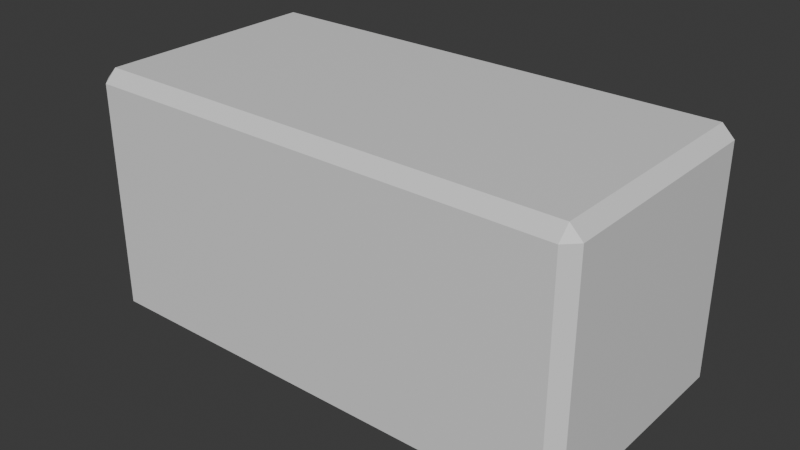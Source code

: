 # Source: BevelBrick.blend  (saved by Blender 5.2.44; exported with 4.5.12 LTS)
import bpy
from mathutils import Matrix  # noqa: F401  (used for matrix-valued properties, if any)

bpy.ops.wm.read_factory_settings(use_empty=True)
scene = bpy.context.scene
scene.name = 'Scene'

# ---- collections
col_collection = bpy.data.collections.new('Collection'); scene.collection.children.link(col_collection)

# ---- materials (node trees are filled in below, after node groups)
mat_material = bpy.data.materials.new('Material')
mat_material.alpha_threshold = 0.0
mat_material.use_backface_culling_lightprobe_volume = False
mat_material.roughness = 0.5
mat_material.line_color = (0.0, 0.0, 0.0, 1.0)

# ---- material node trees
mat_material.use_nodes = True; mat_material.node_tree.nodes.clear()
_N = mat_material.node_tree.nodes; _L = mat_material.node_tree.links
n0 = _N.new('ShaderNodeOutputMaterial'); n0.name = 'Material Output'; n0.location = (200, 100)
n1 = _N.new('ShaderNodeBsdfPrincipled'); n1.name = 'Principled BSDF'; n1.location = (-200, 100)
n1.inputs[10].default_value = 0.005
_L.new(n1.outputs[0], n0.inputs[0])
n0.is_active_output = True

# ---- world
world_world = bpy.data.worlds.new('World'); scene.world = world_world
world_world.use_nodes = True; world_world.node_tree.nodes.clear()
_N = world_world.node_tree.nodes; _L = world_world.node_tree.links
n0 = _N.new('ShaderNodeOutputWorld'); n0.name = 'World Output'; n0.location = (200, 100)
n1 = _N.new('ShaderNodeBackground'); n1.name = 'Background'; n1.location = (-200, 100)
n1.inputs[0].default_value = (0.05088, 0.05088, 0.05088, 1.0)
_L.new(n1.outputs[0], n0.inputs[0])
n0.is_active_output = True
world_world.color = (0.05088, 0.05088, 0.05088)
world_world.sun_shadow_jitter_overblur = 0.0

# ---- meshes
me_beveledbrick = bpy.data.meshes.new('BeveledBrick')
me_beveledbrick.from_pydata([(-1.0, 0.4519, 0.4519), (-0.9519, 0.4519, 0.5), (-0.9519, 0.5, 0.4519), (-0.9519, 0.4519, -0.5), (-1.0, 0.4519, -0.4519), (-0.9519, 0.5, -0.4519), (0.9519, 0.5, 0.4519), (0.9519, 0.4519, 0.5), (1.0, 0.4519, 0.4519), (0.9519, 0.5, -0.4519), (1.0, 0.4519, -0.4519), (0.9519, 0.4519, -0.5), (-1.0, -0.4519, 0.4519), (-0.9519, -0.5, 0.4519), (-0.9519, -0.4519, 0.5), (-0.9519, -0.5, -0.4519), (-1.0, -0.4519, -0.4519), (-0.9519, -0.4519, -0.5), (0.9519, -0.5, 0.4519), (1.0, -0.4519, 0.4519), (0.9519, -0.4519, 0.5), (0.9519, -0.4519, -0.5), (1.0, -0.4519, -0.4519), (0.9519, -0.5, -0.4519), (0.0, -0.4519, -0.5), (0.0, -0.5, -0.4519), (0.0, 0.4519, 0.5), (0.0, 0.5, 0.4519), (0.0, -0.4519, 0.5), (0.0, -0.5, 0.4519), (0.0, 0.4519, -0.5), (0.0, 0.5, -0.4519), (0.4759, -0.4519, -0.5), (0.4759, 0.4519, 0.5), (0.4759, -0.5, 0.4519), (0.4759, 0.5, -0.4519), (0.4759, -0.5, -0.4519), (0.4759, 0.5, 0.4519), (0.4759, -0.4519, 0.5), (0.4759, 0.4519, -0.5), (-0.4759, -0.5, -0.4519), (-0.4759, 0.5, 0.4519), (-0.4759, -0.4519, 0.5), (-0.4759, 0.4519, -0.5), (-0.4759, -0.4519, -0.5), (-0.4759, 0.4519, 0.5), (-0.4759, -0.5, 0.4519), (-0.4759, 0.5, -0.4519), (-0.9519, 0.5, 0.0), (-1.0, 0.4519, 0.0), (1.0, -0.4519, 0.0), (0.9519, -0.5, 0.0), (1.0, 0.4519, 0.0), (0.9519, 0.5, 0.0), (-1.0, -0.4519, 0.0), (-0.9519, -0.5, 0.0), (0.0, -0.5, 0.0), (0.0, 0.5, 0.0), (0.4759, -0.5, 0.0), (0.4759, 0.5, 0.0), (-0.4759, 0.5, 0.0), (-0.4759, -0.5, 0.0), (-0.9519, 0.0, -0.5), (-1.0, 0.0, -0.4519), (0.9519, 0.0, 0.5), (1.0, 0.0, 0.4519), (0.9519, 0.0, -0.5), (1.0, 0.0, -0.4519), (-0.9519, 0.0, 0.5), (-1.0, 0.0, 0.4519), (-1.528e-09, -1.528e-09, -0.5), (-1.528e-09, -1.528e-09, 0.5), (0.4759, 0.0, -0.5), (0.4759, 0.0, 0.5), (-0.4759, 0.0, 0.5), (-0.4759, 0.0, -0.5), (1.0, 0.0, 0.0), (-1.0, 0.0, 0.0)], [], [(0, 1, 2), (3, 4, 5), (6, 7, 8), (9, 10, 11), (12, 13, 14), (15, 16, 17), (18, 19, 20), (21, 22, 23), (32, 21, 23, 36), (62, 17, 16, 63), (48, 5, 4, 49), (50, 19, 18, 51), (52, 10, 9, 53), (54, 16, 15, 55), (64, 20, 19, 65), (33, 7, 6, 37), (66, 11, 10, 67), (42, 14, 13, 46), (68, 1, 0, 69), (43, 3, 5, 47), (77, 69, 0, 49), (59, 37, 6, 53), (73, 38, 20, 64), (72, 39, 11, 66), (76, 65, 19, 50), (61, 46, 13, 55), (58, 34, 29, 56), (75, 43, 30, 70), (74, 42, 28, 71), (60, 41, 27, 57), (39, 30, 31, 35), (38, 28, 29, 34), (45, 26, 27, 41), (44, 24, 25, 40), (20, 38, 34, 18), (11, 39, 35, 9), (51, 18, 34, 58), (70, 30, 39, 72), (71, 28, 38, 73), (57, 27, 37, 59), (26, 33, 37, 27), (24, 32, 36, 25), (17, 44, 40, 15), (1, 45, 41, 2), (48, 2, 41, 60), (68, 14, 42, 74), (62, 3, 43, 75), (56, 29, 46, 61), (30, 43, 47, 31), (28, 42, 46, 29), (25, 56, 61, 40), (5, 48, 60, 47), (31, 57, 59, 35), (23, 51, 58, 36), (47, 60, 57, 31), (36, 58, 56, 25), (40, 61, 55, 15), (67, 76, 50, 22), (35, 59, 53, 9), (63, 77, 49, 4), (12, 54, 55, 13), (8, 52, 53, 6), (22, 50, 51, 23), (2, 48, 49, 0), (16, 54, 77, 63), (10, 52, 76, 67), (17, 62, 75, 44), (1, 68, 74, 45), (26, 71, 73, 33), (24, 70, 72, 32), (45, 74, 71, 26), (44, 75, 70, 24), (52, 8, 65, 76), (32, 72, 66, 21), (33, 73, 64, 7), (54, 12, 69, 77), (14, 68, 69, 12), (21, 66, 67, 22), (7, 64, 65, 8), (3, 62, 63, 4)])
_uv = me_beveledbrick.uv_layers.new(name='UVMap')
_uv.uv.foreach_set('vector', [0.613, 0.488, 0.631, 0.5, 0.613, 0.509, 0.363, 0.512, 0.375, 0.494, 0.384, 0.512, 0.613, 0.741, 0.631, 0.75, 0.613, 0.762, 0.384, 0.738, 0.375, 0.756, 0.363, 0.738, 0.613, 0.259, 0.613, 0.238, 0.625, 0.246, 0.125, 0.512, 0.137, 0.5, 0.137, 0.512, 0.613, 0.01203, 0.613, 0.0, 0.625, 0.01203, 0.137, 0.738, 0.137, 0.75, 0.125, 0.738, 0.137, 0.6815, 0.137, 0.738, 0.125, 0.738, 0.125, 0.6815, 0.25, 0.512, 0.137, 0.512, 0.137, 0.5, 0.256, 0.497, 0.4985, 0.5105, 0.384, 0.512, 0.375, 0.494, 0.494, 0.491, 0.5, 0.0, 0.613, 0.0, 0.613, 0.01203, 0.5, 0.01203, 0.494, 0.759, 0.375, 0.756, 0.384, 0.738, 0.4985, 0.7395, 0.5, 0.2605, 0.387, 0.262, 0.387, 0.238, 0.5, 0.238, 0.628, 0.869, 0.625, 0.988, 0.613, 0.988, 0.613, 0.875, 0.631, 0.6875, 0.631, 0.75, 0.613, 0.741, 0.613, 0.683, 0.25, 0.738, 0.363, 0.738, 0.375, 0.756, 0.256, 0.753, 0.625, 0.1875, 0.625, 0.246, 0.613, 0.238, 0.613, 0.1815, 0.628, 0.373, 0.631, 0.5, 0.613, 0.488, 0.613, 0.3735, 0.363, 0.5685, 0.363, 0.512, 0.384, 0.512, 0.384, 0.5685, 0.497, 0.3758, 0.613, 0.3735, 0.613, 0.488, 0.494, 0.491, 0.4985, 0.6822, 0.613, 0.683, 0.613, 0.741, 0.4985, 0.7395, 0.747, 0.6845, 0.863, 0.6815, 0.863, 0.738, 0.747, 0.744, 0.25, 0.6815, 0.363, 0.6815, 0.363, 0.738, 0.25, 0.738, 0.497, 0.8735, 0.613, 0.875, 0.613, 0.988, 0.5, 0.988, 0.5, 0.1815, 0.613, 0.1815, 0.613, 0.238, 0.5, 0.238, 0.5, 0.06852, 0.613, 0.06852, 0.613, 0.125, 0.5, 0.125, 0.25, 0.5685, 0.363, 0.5685, 0.363, 0.625, 0.25, 0.625, 0.747, 0.5655, 0.863, 0.5685, 0.863, 0.625, 0.747, 0.625, 0.4985, 0.5678, 0.613, 0.567, 0.613, 0.625, 0.4985, 0.625, 0.363, 0.6815, 0.363, 0.625, 0.384, 0.625, 0.384, 0.6815, 0.625, 0.07052, 0.625, 0.129, 0.613, 0.125, 0.613, 0.06852, 0.631, 0.5625, 0.631, 0.625, 0.613, 0.625, 0.613, 0.567, 0.137, 0.5685, 0.137, 0.625, 0.125, 0.625, 0.125, 0.5685, 0.625, 0.01203, 0.625, 0.07052, 0.613, 0.06852, 0.613, 0.01203, 0.363, 0.738, 0.363, 0.6815, 0.384, 0.6815, 0.384, 0.738, 0.5, 0.01203, 0.613, 0.01203, 0.613, 0.06852, 0.5, 0.06852, 0.25, 0.625, 0.363, 0.625, 0.363, 0.6815, 0.25, 0.6815, 0.747, 0.625, 0.863, 0.625, 0.863, 0.6815, 0.747, 0.6845, 0.4985, 0.625, 0.613, 0.625, 0.613, 0.683, 0.4985, 0.6822, 0.631, 0.625, 0.631, 0.6875, 0.613, 0.683, 0.613, 0.625, 0.137, 0.625, 0.137, 0.6815, 0.125, 0.6815, 0.125, 0.625, 0.137, 0.512, 0.137, 0.5685, 0.125, 0.5685, 0.125, 0.512, 0.631, 0.5, 0.631, 0.5625, 0.613, 0.567, 0.613, 0.509, 0.4985, 0.5105, 0.613, 0.509, 0.613, 0.567, 0.4985, 0.5678, 0.747, 0.506, 0.863, 0.512, 0.863, 0.5685, 0.747, 0.5655, 0.25, 0.512, 0.363, 0.512, 0.363, 0.5685, 0.25, 0.5685, 0.5, 0.125, 0.613, 0.125, 0.613, 0.1815, 0.5, 0.1815, 0.363, 0.625, 0.363, 0.5685, 0.384, 0.5685, 0.384, 0.625, 0.625, 0.129, 0.625, 0.1875, 0.613, 0.1815, 0.613, 0.125, 0.387, 0.125, 0.5, 0.125, 0.5, 0.1815, 0.387, 0.1815, 0.384, 0.512, 0.4985, 0.5105, 0.4985, 0.5678, 0.384, 0.5685, 0.384, 0.625, 0.4985, 0.625, 0.4985, 0.6822, 0.384, 0.6815, 0.387, 0.01203, 0.5, 0.01203, 0.5, 0.06852, 0.387, 0.06852, 0.384, 0.5685, 0.4985, 0.5678, 0.4985, 0.625, 0.384, 0.625, 0.387, 0.06852, 0.5, 0.06852, 0.5, 0.125, 0.387, 0.125, 0.387, 0.1815, 0.5, 0.1815, 0.5, 0.238, 0.387, 0.238, 0.381, 0.872, 0.497, 0.8735, 0.5, 0.988, 0.387, 0.988, 0.384, 0.6815, 0.4985, 0.6822, 0.4985, 0.7395, 0.384, 0.738, 0.381, 0.378, 0.497, 0.3758, 0.494, 0.491, 0.375, 0.494, 0.613, 0.259, 0.5, 0.2605, 0.5, 0.238, 0.613, 0.238, 0.613, 0.762, 0.494, 0.759, 0.4985, 0.7395, 0.613, 0.741, 0.387, 0.0, 0.5, 0.0, 0.5, 0.01203, 0.387, 0.01203, 0.613, 0.509, 0.4985, 0.5105, 0.494, 0.491, 0.613, 0.488, 0.387, 0.262, 0.5, 0.2605, 0.497, 0.3758, 0.381, 0.378, 0.375, 0.756, 0.494, 0.759, 0.497, 0.8735, 0.381, 0.872, 0.137, 0.512, 0.25, 0.512, 0.25, 0.5685, 0.137, 0.5685, 0.631, 0.5, 0.747, 0.506, 0.747, 0.5655, 0.631, 0.5625, 0.631, 0.625, 0.747, 0.625, 0.747, 0.6845, 0.631, 0.6875, 0.137, 0.625, 0.25, 0.625, 0.25, 0.6815, 0.137, 0.6815, 0.631, 0.5625, 0.747, 0.5655, 0.747, 0.625, 0.631, 0.625, 0.137, 0.5685, 0.25, 0.5685, 0.25, 0.625, 0.137, 0.625, 0.494, 0.759, 0.613, 0.762, 0.613, 0.875, 0.497, 0.8735, 0.137, 0.6815, 0.25, 0.6815, 0.25, 0.738, 0.137, 0.738, 0.631, 0.6875, 0.747, 0.6845, 0.747, 0.744, 0.631, 0.75, 0.5, 0.2605, 0.613, 0.259, 0.613, 0.3735, 0.497, 0.3758, 0.625, 0.246, 0.628, 0.373, 0.613, 0.3735, 0.613, 0.259, 0.137, 0.738, 0.25, 0.738, 0.256, 0.753, 0.137, 0.75, 0.631, 0.75, 0.628, 0.869, 0.613, 0.875, 0.613, 0.762, 0.363, 0.512, 0.25, 0.512, 0.256, 0.497, 0.375, 0.494])
me_beveledbrick.materials.append(mat_material)
me_beveledbrick.use_mirror_vertex_groups = False
me_beveledbrick.update()

# ---- objects
ob_beveledbrick = bpy.data.objects.new('BeveledBrick', me_beveledbrick)

# ---- transforms, parenting, visibility, modifiers, constraints
ob_beveledbrick.location = (0.0, 0.0, 0.0)
ob_beveledbrick.lock_rotations_4d = False
ob_beveledbrick.empty_display_type = 'ARROWS'
ob_beveledbrick.lineart.crease_threshold = 0.0

# ---- collection membership
col_collection.objects.link(ob_beveledbrick)

# ---- scene / render settings (as saved in the file)
scene.frame_start = 1; scene.frame_end = 250; scene.frame_set(1)
scene.render.engine = 'BLENDER_EEVEE_NEXT'
scene.render.bake_bias = 0.0
scene.render.bake_samples = 0
scene.render.compositor_device = 'GPU'
scene.eevee.use_volume_custom_range = False
scene.eevee.fast_gi_thickness_near = 0.1
scene.eevee.fast_gi_thickness_far = 0.0
scene.eevee.ray_tracing_options.screen_trace_thickness = 0.1
bpy.context.view_layer.update()

# ---- added for rendering (the .blend has no active camera and no usable light): camera, sun
cam_auto = bpy.data.cameras.new('AutoCamera')
cam_auto.lens = 50.0
cam_auto.sensor_width = 36.0
cam_auto.clip_end = 1000.0
ob_auto_camera = bpy.data.objects.new('AutoCamera', cam_auto)
scene.collection.objects.link(ob_auto_camera)
ob_auto_camera.location = (2.26633, -2.71959, 1.81306)
ob_auto_camera.rotation_euler = (1.09748, -7.21219e-08, 0.694738)
scene.camera = ob_auto_camera
light_auto_sun = bpy.data.lights.new('AutoSun', 'SUN')
light_auto_sun.energy = 3.0
light_auto_sun.angle = 0.0523599
ob_auto_sun = bpy.data.objects.new('AutoSun', light_auto_sun)
scene.collection.objects.link(ob_auto_sun)
ob_auto_sun.rotation_euler = (0.872665, 0.174533, 0.523599)
bpy.context.view_layer.update()
